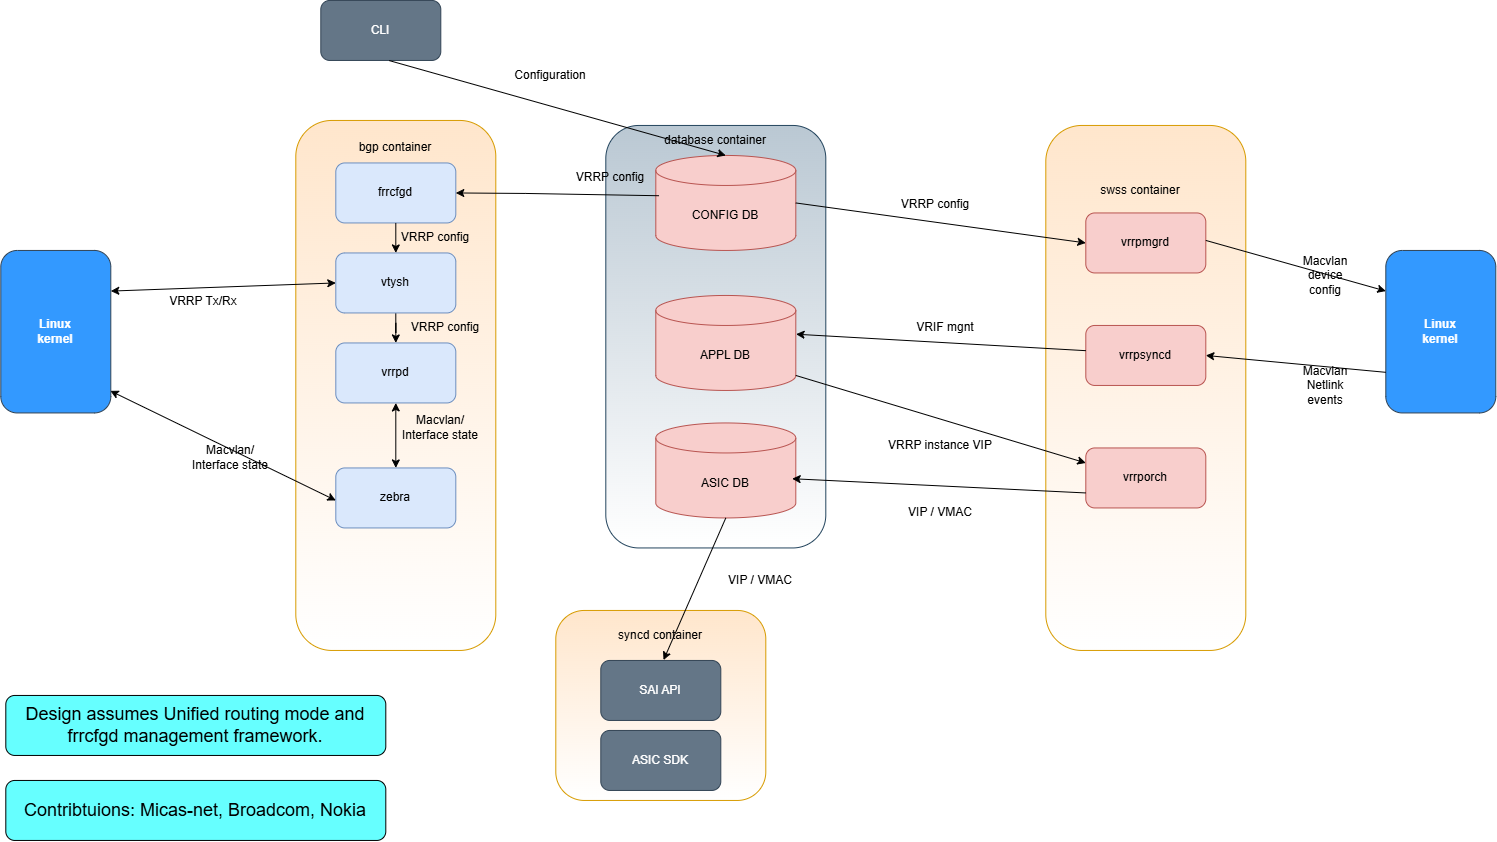

The diagram above was exported from draw.io. Its source (the exported page's mxGraphModel, read from the mxfile embedded in the PNG):
<mxGraphModel dx="1740" dy="882" grid="1" gridSize="10" guides="1" tooltips="1" connect="1" arrows="1" fold="1" page="1" pageScale="1" pageWidth="5000" pageHeight="3000" math="0" shadow="0">
  <root>
    <mxCell id="0" />
    <mxCell id="1" parent="0" />
    <mxCell id="d9sMODjTOsl7zIAU4iZh-45" connectable="0" parent="1" style="group" value="" vertex="1">
      <mxGeometry height="422.5" width="220" x="720" y="155" as="geometry" />
    </mxCell>
    <mxCell id="-gwM7F8v16xvtZbAiNjn-10" parent="d9sMODjTOsl7zIAU4iZh-45" style="rounded=1;whiteSpace=wrap;html=1;fillColor=#bac8d3;strokeColor=#23445d;gradientColor=#ffffff;" value="" vertex="1">
      <mxGeometry height="422.5" width="220" as="geometry" />
    </mxCell>
    <mxCell id="-gwM7F8v16xvtZbAiNjn-11" parent="d9sMODjTOsl7zIAU4iZh-45" style="text;html=1;strokeColor=none;fillColor=none;align=center;verticalAlign=middle;whiteSpace=wrap;rounded=0;" value="database container" vertex="1">
      <mxGeometry height="30" width="160" x="30" as="geometry" />
    </mxCell>
    <mxCell id="-gwM7F8v16xvtZbAiNjn-12" parent="d9sMODjTOsl7zIAU4iZh-45" style="shape=cylinder3;whiteSpace=wrap;html=1;boundedLbl=1;backgroundOutline=1;size=15;fillColor=#f8cecc;strokeColor=#b85450;" value="CONFIG DB" vertex="1">
      <mxGeometry height="95" width="140" x="50" y="30" as="geometry" />
    </mxCell>
    <mxCell id="-gwM7F8v16xvtZbAiNjn-13" parent="d9sMODjTOsl7zIAU4iZh-45" style="shape=cylinder3;whiteSpace=wrap;html=1;boundedLbl=1;backgroundOutline=1;size=15;fillColor=#f8cecc;strokeColor=#b85450;" value="APPL DB" vertex="1">
      <mxGeometry height="95" width="140" x="50" y="170" as="geometry" />
    </mxCell>
    <mxCell id="-gwM7F8v16xvtZbAiNjn-14" parent="d9sMODjTOsl7zIAU4iZh-45" style="shape=cylinder3;whiteSpace=wrap;html=1;boundedLbl=1;backgroundOutline=1;size=15;fillColor=#f8cecc;strokeColor=#b85450;" value="ASIC DB" vertex="1">
      <mxGeometry height="95" width="140" x="50" y="297.5" as="geometry" />
    </mxCell>
    <mxCell id="d9sMODjTOsl7zIAU4iZh-6" edge="1" parent="d9sMODjTOsl7zIAU4iZh-45" source="-gwM7F8v16xvtZbAiNjn-12" style="edgeStyle=orthogonalEdgeStyle;rounded=0;orthogonalLoop=1;jettySize=auto;html=1;exitX=0.5;exitY=0;exitDx=0;exitDy=0;exitPerimeter=0;entryX=0.568;entryY=1.032;entryDx=0;entryDy=0;entryPerimeter=0;" target="-gwM7F8v16xvtZbAiNjn-11">
      <mxGeometry relative="1" as="geometry" />
    </mxCell>
    <mxCell id="-gwM7F8v16xvtZbAiNjn-1" parent="1" style="rounded=1;whiteSpace=wrap;html=1;arcSize=18;fillColor=#ffe6cc;strokeColor=#d79b00;gradientColor=#ffffff;" value="&lt;p style=&quot;line-height: 1.2&quot;&gt;&lt;br&gt;&lt;/p&gt;" vertex="1">
      <mxGeometry height="530" width="200" x="410" y="150" as="geometry" />
    </mxCell>
    <mxCell id="-gwM7F8v16xvtZbAiNjn-2" parent="1" style="text;html=1;strokeColor=none;fillColor=none;align=center;verticalAlign=middle;whiteSpace=wrap;rounded=0;" value="bgp container" vertex="1">
      <mxGeometry height="30" width="90" x="465" y="162.5" as="geometry" />
    </mxCell>
    <mxCell id="-gwM7F8v16xvtZbAiNjn-25" edge="1" parent="1" source="-gwM7F8v16xvtZbAiNjn-3" style="edgeStyle=orthogonalEdgeStyle;rounded=0;orthogonalLoop=1;jettySize=auto;html=1;" target="-gwM7F8v16xvtZbAiNjn-5" value="">
      <mxGeometry relative="1" as="geometry" />
    </mxCell>
    <mxCell id="-gwM7F8v16xvtZbAiNjn-3" parent="1" style="rounded=1;whiteSpace=wrap;html=1;fillColor=#dae8fc;strokeColor=#6c8ebf;" value="vtysh" vertex="1">
      <mxGeometry height="60" width="120" x="450" y="282.5" as="geometry" />
    </mxCell>
    <mxCell id="-gwM7F8v16xvtZbAiNjn-4" parent="1" style="rounded=1;whiteSpace=wrap;html=1;fillColor=#dae8fc;strokeColor=#6c8ebf;" value="zebra" vertex="1">
      <mxGeometry height="60" width="120" x="450" y="497.5" as="geometry" />
    </mxCell>
    <mxCell id="-gwM7F8v16xvtZbAiNjn-5" parent="1" style="rounded=1;whiteSpace=wrap;html=1;fillColor=#dae8fc;strokeColor=#6c8ebf;" value="vrrpd" vertex="1">
      <mxGeometry height="60" width="120" x="450" y="372.5" as="geometry" />
    </mxCell>
    <mxCell id="-gwM7F8v16xvtZbAiNjn-16" parent="1" style="rounded=1;whiteSpace=wrap;html=1;fillColor=#ffe6cc;strokeColor=#d79b00;gradientColor=#ffffff;" value="" vertex="1">
      <mxGeometry height="190" width="210" x="670" y="640" as="geometry" />
    </mxCell>
    <mxCell id="-gwM7F8v16xvtZbAiNjn-27" edge="1" parent="1" source="-gwM7F8v16xvtZbAiNjn-4" style="endArrow=classic;startArrow=classic;html=1;rounded=0;exitX=0.5;exitY=0;exitDx=0;exitDy=0;entryX=0.5;entryY=1;entryDx=0;entryDy=0;" target="-gwM7F8v16xvtZbAiNjn-5" value="">
      <mxGeometry height="50" relative="1" width="50" as="geometry">
        <mxPoint x="920" y="412.5" as="sourcePoint" />
        <mxPoint x="970" y="362.5" as="targetPoint" />
      </mxGeometry>
    </mxCell>
    <mxCell id="-gwM7F8v16xvtZbAiNjn-28" parent="1" style="text;html=1;strokeColor=none;fillColor=none;align=center;verticalAlign=middle;whiteSpace=wrap;rounded=0;" value="VRRP config" vertex="1">
      <mxGeometry height="30" width="80" x="520" y="342.5" as="geometry" />
    </mxCell>
    <mxCell id="-gwM7F8v16xvtZbAiNjn-44" parent="1" style="rounded=1;whiteSpace=wrap;html=1;fillColor=#647687;strokeColor=#314354;fontColor=#ffffff;" value="CLI" vertex="1">
      <mxGeometry height="60" width="120" x="435" y="30" as="geometry" />
    </mxCell>
    <mxCell id="-gwM7F8v16xvtZbAiNjn-46" parent="1" style="text;html=1;strokeColor=none;fillColor=none;align=center;verticalAlign=middle;whiteSpace=wrap;rounded=0;" value="Configuration" vertex="1">
      <mxGeometry height="30" width="60" x="635" y="90" as="geometry" />
    </mxCell>
    <mxCell id="-gwM7F8v16xvtZbAiNjn-53" parent="1" style="text;html=1;strokeColor=none;fillColor=none;align=center;verticalAlign=middle;whiteSpace=wrap;rounded=0;" value="VRRP instance VIP" vertex="1">
      <mxGeometry height="30" width="150" x="980" y="460" as="geometry" />
    </mxCell>
    <mxCell id="-gwM7F8v16xvtZbAiNjn-54" parent="1" style="text;html=1;strokeColor=none;fillColor=none;align=center;verticalAlign=middle;whiteSpace=wrap;rounded=0;" value="VIP / VMAC" vertex="1">
      <mxGeometry height="30" width="110" x="1000" y="527.5" as="geometry" />
    </mxCell>
    <mxCell id="-gwM7F8v16xvtZbAiNjn-55" parent="1" style="text;html=1;strokeColor=none;fillColor=none;align=center;verticalAlign=middle;whiteSpace=wrap;rounded=0;" value="VIP / VMAC" vertex="1">
      <mxGeometry height="40" width="90" x="830" y="590" as="geometry" />
    </mxCell>
    <mxCell id="-gwM7F8v16xvtZbAiNjn-56" parent="1" style="text;html=1;strokeColor=none;fillColor=none;align=center;verticalAlign=middle;whiteSpace=wrap;rounded=0;" value="Macvlan Netlink events" vertex="1">
      <mxGeometry height="60" width="70" x="1405" y="385" as="geometry" />
    </mxCell>
    <mxCell id="-gwM7F8v16xvtZbAiNjn-59" parent="1" style="text;html=1;strokeColor=none;fillColor=none;align=center;verticalAlign=middle;whiteSpace=wrap;rounded=0;" value="Macvlan/ Interface state" vertex="1">
      <mxGeometry height="30" width="90" x="510" y="442.5" as="geometry" />
    </mxCell>
    <mxCell id="-gwM7F8v16xvtZbAiNjn-60" parent="1" style="text;html=1;strokeColor=none;fillColor=none;align=center;verticalAlign=middle;whiteSpace=wrap;rounded=0;" value="Macvlan/ Interface state" vertex="1">
      <mxGeometry height="30" width="90" x="300" y="472.5" as="geometry" />
    </mxCell>
    <mxCell id="-gwM7F8v16xvtZbAiNjn-64" parent="1" style="text;html=1;strokeColor=none;fillColor=none;align=center;verticalAlign=middle;whiteSpace=wrap;rounded=0;" value="VRRP Tx/Rx" vertex="1">
      <mxGeometry height="30" width="80" x="278" y="316.25" as="geometry" />
    </mxCell>
    <mxCell id="-gwM7F8v16xvtZbAiNjn-67" parent="1" style="rounded=1;whiteSpace=wrap;html=1;fillColor=#dae8fc;strokeColor=#6c8ebf;" value="frrcfgd" vertex="1">
      <mxGeometry height="60" width="120" x="450" y="192.5" as="geometry" />
    </mxCell>
    <mxCell id="-gwM7F8v16xvtZbAiNjn-68" edge="1" parent="1" source="-gwM7F8v16xvtZbAiNjn-67" style="endArrow=classic;html=1;rounded=0;exitX=0.5;exitY=1;exitDx=0;exitDy=0;entryX=0.5;entryY=0;entryDx=0;entryDy=0;" target="-gwM7F8v16xvtZbAiNjn-3" value="">
      <mxGeometry height="50" relative="1" width="50" as="geometry">
        <mxPoint x="750" y="452.5" as="sourcePoint" />
        <mxPoint x="800" y="402.5" as="targetPoint" />
      </mxGeometry>
    </mxCell>
    <mxCell id="-gwM7F8v16xvtZbAiNjn-70" parent="1" style="text;html=1;strokeColor=none;fillColor=none;align=center;verticalAlign=middle;whiteSpace=wrap;rounded=0;" value="VRRP config" vertex="1">
      <mxGeometry height="30" width="100" x="675" y="192.5" as="geometry" />
    </mxCell>
    <mxCell id="-gwM7F8v16xvtZbAiNjn-71" parent="1" style="text;html=1;strokeColor=none;fillColor=none;align=center;verticalAlign=middle;whiteSpace=wrap;rounded=0;" value="VRRP config" vertex="1">
      <mxGeometry height="30" width="100" x="500" y="252.5" as="geometry" />
    </mxCell>
    <mxCell id="-gwM7F8v16xvtZbAiNjn-85" parent="1" style="text;html=1;strokeColor=none;fillColor=none;align=center;verticalAlign=middle;whiteSpace=wrap;rounded=0;rotation=0;" value="VRRP config" vertex="1">
      <mxGeometry height="22.5" width="100" x="1000" y="222.5" as="geometry" />
    </mxCell>
    <mxCell id="-gwM7F8v16xvtZbAiNjn-88" edge="1" parent="1" source="-gwM7F8v16xvtZbAiNjn-12" style="endArrow=classic;html=1;rounded=0;entryX=1;entryY=0.5;entryDx=0;entryDy=0;exitX=0.023;exitY=0.424;exitDx=0;exitDy=0;exitPerimeter=0;" target="-gwM7F8v16xvtZbAiNjn-67" value="">
      <mxGeometry height="50" relative="1" width="50" as="geometry">
        <Array as="points">
          <mxPoint x="640" y="223" />
        </Array>
        <mxPoint x="750" y="540" as="sourcePoint" />
        <mxPoint x="800" y="490" as="targetPoint" />
      </mxGeometry>
    </mxCell>
    <mxCell id="H4LmRIEHXlsBvGI9MSGF-1" edge="1" parent="1" style="endArrow=classic;startArrow=classic;html=1;rounded=0;entryX=0.995;entryY=0.864;entryDx=0;entryDy=0;entryPerimeter=0;" target="d9sMODjTOsl7zIAU4iZh-85" value="">
      <mxGeometry height="50" relative="1" width="50" as="geometry">
        <mxPoint x="450" y="530" as="sourcePoint" />
        <mxPoint x="590" y="480" as="targetPoint" />
      </mxGeometry>
    </mxCell>
    <mxCell id="d9sMODjTOsl7zIAU4iZh-5" edge="1" parent="1" source="-gwM7F8v16xvtZbAiNjn-44" style="endArrow=classic;html=1;rounded=0;exitX=0.57;exitY=1.002;exitDx=0;exitDy=0;exitPerimeter=0;entryX=0.5;entryY=0;entryDx=0;entryDy=0;entryPerimeter=0;" target="-gwM7F8v16xvtZbAiNjn-12" value="">
      <mxGeometry height="50" relative="1" width="50" as="geometry">
        <mxPoint x="830" y="440" as="sourcePoint" />
        <mxPoint x="880" y="390" as="targetPoint" />
      </mxGeometry>
    </mxCell>
    <mxCell id="d9sMODjTOsl7zIAU4iZh-12" edge="1" parent="1" source="-gwM7F8v16xvtZbAiNjn-14" style="endArrow=classic;html=1;rounded=0;entryX=0.517;entryY=1.321;entryDx=0;entryDy=0;entryPerimeter=0;exitX=0.5;exitY=1;exitDx=0;exitDy=0;exitPerimeter=0;" target="-gwM7F8v16xvtZbAiNjn-18" value="">
      <mxGeometry height="50" relative="1" width="50" as="geometry">
        <mxPoint x="970" y="543" as="sourcePoint" />
        <mxPoint x="962" y="663" as="targetPoint" />
      </mxGeometry>
    </mxCell>
    <mxCell id="-gwM7F8v16xvtZbAiNjn-18" parent="1" style="text;html=1;strokeColor=none;fillColor=none;align=center;verticalAlign=middle;whiteSpace=wrap;rounded=0;" value="syncd container" vertex="1">
      <mxGeometry height="30" width="160" x="695" y="650" as="geometry" />
    </mxCell>
    <mxCell id="d9sMODjTOsl7zIAU4iZh-49" connectable="0" parent="1" style="group" value="" vertex="1">
      <mxGeometry height="130" width="120" x="715" y="690" as="geometry" />
    </mxCell>
    <mxCell id="-gwM7F8v16xvtZbAiNjn-22" parent="d9sMODjTOsl7zIAU4iZh-49" style="rounded=1;whiteSpace=wrap;html=1;fillColor=#647687;fontColor=#ffffff;strokeColor=#314354;" value="SAI API" vertex="1">
      <mxGeometry height="60" width="120" as="geometry" />
    </mxCell>
    <mxCell id="-gwM7F8v16xvtZbAiNjn-23" parent="d9sMODjTOsl7zIAU4iZh-49" style="rounded=1;whiteSpace=wrap;html=1;fillColor=#647687;fontColor=#ffffff;strokeColor=#314354;" value="ASIC SDK" vertex="1">
      <mxGeometry height="60" width="120" y="70" as="geometry" />
    </mxCell>
    <mxCell id="d9sMODjTOsl7zIAU4iZh-52" parent="1" style="rounded=1;whiteSpace=wrap;html=1;fillColor=#3399FF;fontColor=#ffffff;strokeColor=#314354;gradientColor=none;" value="&lt;b&gt;Linux&lt;br&gt;kernel&lt;/b&gt;" vertex="1">
      <mxGeometry height="162.5" width="110" x="1500" y="280" as="geometry" />
    </mxCell>
    <mxCell id="d9sMODjTOsl7zIAU4iZh-53" parent="1" style="text;html=1;strokeColor=none;fillColor=none;align=center;verticalAlign=middle;whiteSpace=wrap;rounded=0;" value="Macvlan device config" vertex="1">
      <mxGeometry height="30" width="40" x="1420" y="290" as="geometry" />
    </mxCell>
    <mxCell id="d9sMODjTOsl7zIAU4iZh-8" parent="1" style="rounded=1;whiteSpace=wrap;html=1;arcSize=18;fillColor=#ffe6cc;strokeColor=#d79b00;gradientColor=#ffffff;" value="&lt;p style=&quot;line-height: 1.2&quot;&gt;&lt;br&gt;&lt;/p&gt;" vertex="1">
      <mxGeometry height="525" width="200" x="1160" y="155" as="geometry" />
    </mxCell>
    <mxCell id="d9sMODjTOsl7zIAU4iZh-19" parent="1" style="rounded=1;whiteSpace=wrap;html=1;fillColor=#f8cecc;strokeColor=#b85450;" value="vrrpsyncd" vertex="1">
      <mxGeometry height="60" width="120" x="1200" y="355" as="geometry" />
    </mxCell>
    <mxCell id="d9sMODjTOsl7zIAU4iZh-22" parent="1" style="rounded=1;whiteSpace=wrap;html=1;fillColor=#f8cecc;strokeColor=#b85450;" value="vrrporch" vertex="1">
      <mxGeometry height="60" width="120" x="1200" y="477.5" as="geometry" />
    </mxCell>
    <mxCell id="d9sMODjTOsl7zIAU4iZh-23" parent="1" style="text;html=1;strokeColor=none;fillColor=none;align=center;verticalAlign=middle;whiteSpace=wrap;rounded=0;" value="swss container" vertex="1">
      <mxGeometry height="30" width="110" x="1200" y="205" as="geometry" />
    </mxCell>
    <mxCell id="d9sMODjTOsl7zIAU4iZh-26" parent="1" style="rounded=1;whiteSpace=wrap;html=1;fillColor=#f8cecc;strokeColor=#b85450;" value="vrrpmgrd" vertex="1">
      <mxGeometry height="60" width="120" x="1200" y="242.5" as="geometry" />
    </mxCell>
    <mxCell id="d9sMODjTOsl7zIAU4iZh-61" edge="1" parent="1" source="d9sMODjTOsl7zIAU4iZh-8" style="endArrow=classic;html=1;rounded=0;exitX=0.8;exitY=0.219;exitDx=0;exitDy=0;exitPerimeter=0;entryX=0;entryY=0.25;entryDx=0;entryDy=0;" target="d9sMODjTOsl7zIAU4iZh-52" value="">
      <mxGeometry height="50" relative="1" width="50" as="geometry">
        <mxPoint x="1420" y="450" as="sourcePoint" />
        <mxPoint x="1470" y="400" as="targetPoint" />
      </mxGeometry>
    </mxCell>
    <mxCell id="d9sMODjTOsl7zIAU4iZh-62" edge="1" parent="1" source="d9sMODjTOsl7zIAU4iZh-52" style="endArrow=classic;html=1;rounded=0;exitX=0;exitY=0.75;exitDx=0;exitDy=0;entryX=1;entryY=0.5;entryDx=0;entryDy=0;" target="d9sMODjTOsl7zIAU4iZh-19" value="">
      <mxGeometry height="50" relative="1" width="50" as="geometry">
        <mxPoint x="1380" y="427.5" as="sourcePoint" />
        <mxPoint x="1430" y="377.5" as="targetPoint" />
      </mxGeometry>
    </mxCell>
    <mxCell id="d9sMODjTOsl7zIAU4iZh-64" edge="1" parent="1" source="-gwM7F8v16xvtZbAiNjn-12" style="endArrow=classic;html=1;rounded=0;exitX=1;exitY=0.5;exitDx=0;exitDy=0;exitPerimeter=0;entryX=0;entryY=0.5;entryDx=0;entryDy=0;" target="d9sMODjTOsl7zIAU4iZh-26" value="">
      <mxGeometry height="50" relative="1" width="50" as="geometry">
        <mxPoint x="840" y="360" as="sourcePoint" />
        <mxPoint x="890" y="310" as="targetPoint" />
      </mxGeometry>
    </mxCell>
    <mxCell id="d9sMODjTOsl7zIAU4iZh-66" edge="1" parent="1" source="d9sMODjTOsl7zIAU4iZh-8" style="endArrow=classic;html=1;rounded=0;exitX=0.2;exitY=0.429;exitDx=0;exitDy=0;entryX=1.002;entryY=0.408;entryDx=0;entryDy=0;entryPerimeter=0;exitPerimeter=0;" target="-gwM7F8v16xvtZbAiNjn-13" value="">
      <mxGeometry height="50" relative="1" width="50" as="geometry">
        <mxPoint x="1010.0000000000005" y="372.5" as="sourcePoint" />
        <mxPoint x="890" y="310" as="targetPoint" />
      </mxGeometry>
    </mxCell>
    <mxCell id="d9sMODjTOsl7zIAU4iZh-74" parent="1" style="text;html=1;strokeColor=none;fillColor=none;align=center;verticalAlign=middle;whiteSpace=wrap;rounded=0;rotation=0;" value="VRIF mgnt" vertex="1">
      <mxGeometry height="22.5" width="100" x="1010" y="346.25" as="geometry" />
    </mxCell>
    <mxCell id="d9sMODjTOsl7zIAU4iZh-79" edge="1" parent="1" source="-gwM7F8v16xvtZbAiNjn-13" style="endArrow=classic;html=1;rounded=0;entryX=0;entryY=0.25;entryDx=0;entryDy=0;exitX=1;exitY=1;exitDx=0;exitDy=-15;exitPerimeter=0;" target="d9sMODjTOsl7zIAU4iZh-22" value="">
      <mxGeometry height="50" relative="1" width="50" as="geometry">
        <mxPoint x="840" y="350" as="sourcePoint" />
        <mxPoint x="890" y="300" as="targetPoint" />
      </mxGeometry>
    </mxCell>
    <mxCell id="d9sMODjTOsl7zIAU4iZh-81" edge="1" parent="1" source="d9sMODjTOsl7zIAU4iZh-22" style="endArrow=classic;html=1;rounded=0;exitX=0;exitY=0.75;exitDx=0;exitDy=0;entryX=0.974;entryY=0.587;entryDx=0;entryDy=0;entryPerimeter=0;" target="-gwM7F8v16xvtZbAiNjn-14" value="">
      <mxGeometry height="50" relative="1" width="50" as="geometry">
        <mxPoint x="840" y="350" as="sourcePoint" />
        <mxPoint x="890" y="300" as="targetPoint" />
      </mxGeometry>
    </mxCell>
    <mxCell id="d9sMODjTOsl7zIAU4iZh-85" parent="1" style="rounded=1;whiteSpace=wrap;html=1;fillColor=#3399FF;fontColor=#ffffff;strokeColor=#314354;gradientColor=none;" value="&lt;b&gt;Linux&lt;br&gt;kernel&lt;/b&gt;" vertex="1">
      <mxGeometry height="162.5" width="110" x="115" y="280" as="geometry" />
    </mxCell>
    <mxCell id="d9sMODjTOsl7zIAU4iZh-87" edge="1" parent="1" source="-gwM7F8v16xvtZbAiNjn-3" style="endArrow=classic;startArrow=classic;html=1;rounded=0;entryX=1;entryY=0.25;entryDx=0;entryDy=0;exitX=0;exitY=0.5;exitDx=0;exitDy=0;" target="d9sMODjTOsl7zIAU4iZh-85" value="">
      <mxGeometry height="50" relative="1" width="50" as="geometry">
        <mxPoint x="840" y="350" as="sourcePoint" />
        <mxPoint x="890" y="300" as="targetPoint" />
      </mxGeometry>
    </mxCell>
    <mxCell id="d9sMODjTOsl7zIAU4iZh-90" parent="1" style="rounded=1;whiteSpace=wrap;html=1;fillColor=#66FFFF;" value="&lt;font style=&quot;font-size: 18px;&quot;&gt;Contribtuions: Micas-net, Broadcom, Nokia&lt;/font&gt;" vertex="1">
      <mxGeometry height="60" width="380" x="120" y="810" as="geometry" />
    </mxCell>
    <mxCell id="d9sMODjTOsl7zIAU4iZh-91" parent="1" style="rounded=1;whiteSpace=wrap;html=1;fillColor=#66FFFF;" value="&lt;font style=&quot;font-size: 18px;&quot;&gt;Design assumes Unified routing mode and frrcfgd management framework.&lt;/font&gt;" vertex="1">
      <mxGeometry height="60" width="380" x="120" y="725" as="geometry" />
    </mxCell>
  </root>
</mxGraphModel>